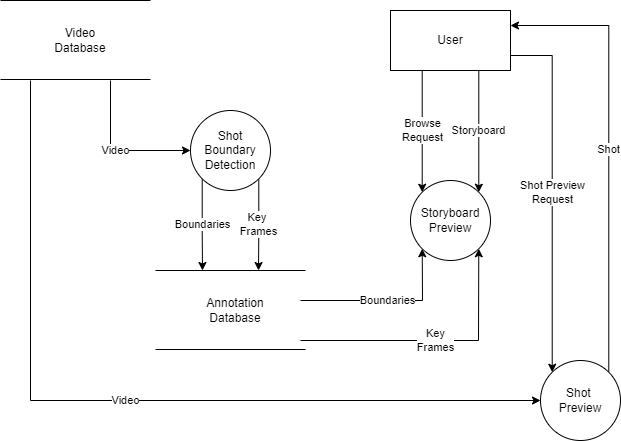

The diagram above was exported from draw.io. Its source (the exported page's mxGraphModel, read from the mxfile embedded in the PNG):
<mxGraphModel dx="1102" dy="865" grid="1" gridSize="10" guides="1" tooltips="1" connect="1" arrows="1" fold="1" page="1" pageScale="1" pageWidth="850" pageHeight="1100" math="0" shadow="0">
  <root>
    <mxCell id="0" />
    <mxCell id="1" parent="0" />
    <mxCell id="JhFLLBPBnop2fxbnW_pI-17" value="Boundaries" style="edgeStyle=orthogonalEdgeStyle;rounded=0;orthogonalLoop=1;jettySize=auto;html=1;exitX=0;exitY=1;exitDx=0;exitDy=0;" edge="1" parent="1" source="JhFLLBPBnop2fxbnW_pI-1">
      <mxGeometry relative="1" as="geometry">
        <mxPoint x="292" y="490" as="targetPoint" />
      </mxGeometry>
    </mxCell>
    <mxCell id="JhFLLBPBnop2fxbnW_pI-18" value="Key &lt;br&gt;Frames" style="edgeStyle=orthogonalEdgeStyle;rounded=0;orthogonalLoop=1;jettySize=auto;html=1;exitX=1;exitY=1;exitDx=0;exitDy=0;" edge="1" parent="1" source="JhFLLBPBnop2fxbnW_pI-1">
      <mxGeometry relative="1" as="geometry">
        <mxPoint x="348" y="490" as="targetPoint" />
      </mxGeometry>
    </mxCell>
    <mxCell id="JhFLLBPBnop2fxbnW_pI-1" value="Shot Boundary Detection" style="ellipse;whiteSpace=wrap;html=1;aspect=fixed;" vertex="1" parent="1">
      <mxGeometry x="280" y="330" width="80" height="80" as="geometry" />
    </mxCell>
    <mxCell id="JhFLLBPBnop2fxbnW_pI-2" value="" style="endArrow=none;html=1;rounded=0;" edge="1" parent="1">
      <mxGeometry width="50" height="50" relative="1" as="geometry">
        <mxPoint x="90" y="220" as="sourcePoint" />
        <mxPoint x="240" y="220" as="targetPoint" />
      </mxGeometry>
    </mxCell>
    <mxCell id="JhFLLBPBnop2fxbnW_pI-3" value="" style="endArrow=none;html=1;rounded=0;" edge="1" parent="1">
      <mxGeometry width="50" height="50" relative="1" as="geometry">
        <mxPoint x="90" y="299" as="sourcePoint" />
        <mxPoint x="240" y="299" as="targetPoint" />
      </mxGeometry>
    </mxCell>
    <mxCell id="JhFLLBPBnop2fxbnW_pI-5" value="Video Database" style="text;html=1;strokeColor=none;fillColor=none;align=center;verticalAlign=middle;whiteSpace=wrap;rounded=0;" vertex="1" parent="1">
      <mxGeometry x="140" y="245" width="60" height="30" as="geometry" />
    </mxCell>
    <mxCell id="JhFLLBPBnop2fxbnW_pI-6" value="" style="endArrow=none;html=1;rounded=0;" edge="1" parent="1">
      <mxGeometry width="50" height="50" relative="1" as="geometry">
        <mxPoint x="245" y="490" as="sourcePoint" />
        <mxPoint x="395" y="490" as="targetPoint" />
      </mxGeometry>
    </mxCell>
    <mxCell id="JhFLLBPBnop2fxbnW_pI-7" value="" style="endArrow=none;html=1;rounded=0;" edge="1" parent="1">
      <mxGeometry width="50" height="50" relative="1" as="geometry">
        <mxPoint x="245" y="569" as="sourcePoint" />
        <mxPoint x="395" y="569" as="targetPoint" />
      </mxGeometry>
    </mxCell>
    <mxCell id="JhFLLBPBnop2fxbnW_pI-8" value="Annotation&lt;br&gt;Database" style="text;html=1;strokeColor=none;fillColor=none;align=center;verticalAlign=middle;whiteSpace=wrap;rounded=0;" vertex="1" parent="1">
      <mxGeometry x="295" y="515" width="60" height="30" as="geometry" />
    </mxCell>
    <mxCell id="JhFLLBPBnop2fxbnW_pI-9" value="Storyboard Preview" style="ellipse;whiteSpace=wrap;html=1;aspect=fixed;" vertex="1" parent="1">
      <mxGeometry x="500" y="400" width="80" height="80" as="geometry" />
    </mxCell>
    <mxCell id="JhFLLBPBnop2fxbnW_pI-26" value="Shot" style="edgeStyle=orthogonalEdgeStyle;rounded=0;orthogonalLoop=1;jettySize=auto;html=1;exitX=1;exitY=0;exitDx=0;exitDy=0;entryX=1;entryY=0.25;entryDx=0;entryDy=0;" edge="1" parent="1" source="JhFLLBPBnop2fxbnW_pI-13" target="JhFLLBPBnop2fxbnW_pI-14">
      <mxGeometry relative="1" as="geometry">
        <Array as="points">
          <mxPoint x="698" y="245" />
        </Array>
      </mxGeometry>
    </mxCell>
    <mxCell id="JhFLLBPBnop2fxbnW_pI-13" value="Shot &lt;br&gt;Preview" style="ellipse;whiteSpace=wrap;html=1;aspect=fixed;" vertex="1" parent="1">
      <mxGeometry x="630" y="580" width="80" height="80" as="geometry" />
    </mxCell>
    <mxCell id="JhFLLBPBnop2fxbnW_pI-22" value="Browse&lt;br&gt;Request" style="edgeStyle=orthogonalEdgeStyle;rounded=0;orthogonalLoop=1;jettySize=auto;html=1;exitX=0.25;exitY=1;exitDx=0;exitDy=0;entryX=0;entryY=0;entryDx=0;entryDy=0;" edge="1" parent="1" source="JhFLLBPBnop2fxbnW_pI-14" target="JhFLLBPBnop2fxbnW_pI-9">
      <mxGeometry relative="1" as="geometry">
        <Array as="points">
          <mxPoint x="512" y="290" />
        </Array>
      </mxGeometry>
    </mxCell>
    <mxCell id="JhFLLBPBnop2fxbnW_pI-23" value="Storyboard" style="edgeStyle=orthogonalEdgeStyle;rounded=0;orthogonalLoop=1;jettySize=auto;html=1;exitX=0.75;exitY=1;exitDx=0;exitDy=0;entryX=1;entryY=0;entryDx=0;entryDy=0;" edge="1" parent="1" source="JhFLLBPBnop2fxbnW_pI-14" target="JhFLLBPBnop2fxbnW_pI-9">
      <mxGeometry relative="1" as="geometry">
        <Array as="points">
          <mxPoint x="568" y="290" />
        </Array>
      </mxGeometry>
    </mxCell>
    <mxCell id="JhFLLBPBnop2fxbnW_pI-25" value="Shot Preview&lt;br&gt;Request" style="edgeStyle=orthogonalEdgeStyle;rounded=0;orthogonalLoop=1;jettySize=auto;html=1;exitX=1;exitY=0.75;exitDx=0;exitDy=0;entryX=0;entryY=0;entryDx=0;entryDy=0;" edge="1" parent="1" source="JhFLLBPBnop2fxbnW_pI-14" target="JhFLLBPBnop2fxbnW_pI-13">
      <mxGeometry relative="1" as="geometry" />
    </mxCell>
    <mxCell id="JhFLLBPBnop2fxbnW_pI-14" value="User" style="rounded=0;whiteSpace=wrap;html=1;" vertex="1" parent="1">
      <mxGeometry x="480" y="230" width="120" height="60" as="geometry" />
    </mxCell>
    <mxCell id="JhFLLBPBnop2fxbnW_pI-15" value="Video" style="endArrow=classic;html=1;rounded=0;entryX=0;entryY=0.5;entryDx=0;entryDy=0;" edge="1" parent="1" target="JhFLLBPBnop2fxbnW_pI-1">
      <mxGeometry width="50" height="50" relative="1" as="geometry">
        <mxPoint x="200" y="300" as="sourcePoint" />
        <mxPoint x="450" y="420" as="targetPoint" />
        <Array as="points">
          <mxPoint x="200" y="370" />
        </Array>
      </mxGeometry>
    </mxCell>
    <mxCell id="JhFLLBPBnop2fxbnW_pI-16" value="Video" style="endArrow=classic;html=1;rounded=0;entryX=0;entryY=0.5;entryDx=0;entryDy=0;" edge="1" parent="1" target="JhFLLBPBnop2fxbnW_pI-13">
      <mxGeometry width="50" height="50" relative="1" as="geometry">
        <mxPoint x="120" y="300" as="sourcePoint" />
        <mxPoint x="450" y="420" as="targetPoint" />
        <Array as="points">
          <mxPoint x="120" y="620" />
        </Array>
      </mxGeometry>
    </mxCell>
    <mxCell id="JhFLLBPBnop2fxbnW_pI-20" value="Boundaries" style="endArrow=classic;html=1;rounded=0;entryX=0;entryY=1;entryDx=0;entryDy=0;" edge="1" parent="1" target="JhFLLBPBnop2fxbnW_pI-9">
      <mxGeometry width="50" height="50" relative="1" as="geometry">
        <mxPoint x="390" y="520" as="sourcePoint" />
        <mxPoint x="450" y="410" as="targetPoint" />
        <Array as="points">
          <mxPoint x="512" y="520" />
        </Array>
      </mxGeometry>
    </mxCell>
    <mxCell id="JhFLLBPBnop2fxbnW_pI-21" value="Key&lt;br&gt;Frames" style="endArrow=classic;html=1;rounded=0;entryX=1;entryY=1;entryDx=0;entryDy=0;" edge="1" parent="1" target="JhFLLBPBnop2fxbnW_pI-9">
      <mxGeometry width="50" height="50" relative="1" as="geometry">
        <mxPoint x="390" y="560" as="sourcePoint" />
        <mxPoint x="450" y="410" as="targetPoint" />
        <Array as="points">
          <mxPoint x="568" y="560" />
        </Array>
      </mxGeometry>
    </mxCell>
  </root>
</mxGraphModel>